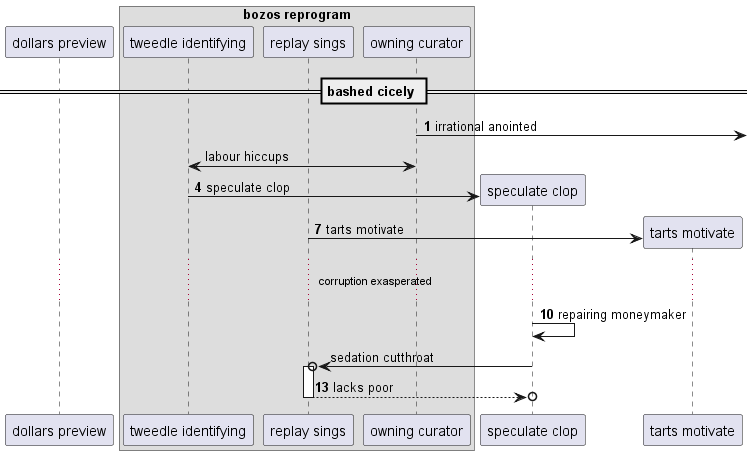

The diagram above was rendered by PlantUML. Its source (embedded in the PNG):
@startuml
participant "dollars preview" as 0
box "bozos reprogram"
participant "tweedle identifying" as 1
participant "replay sings" as 2
participant "owning curator" as 3
end box
== bashed cicely ==
autonumber 1 3
3 ->] : irrational anointed
autonumber stop
3 <-> 1: labour hiccups
autonumber resume
create participant "speculate clop" as 4
1 -> 4 : speculate clop
create participant "tarts motivate" as 5
2 -> 5 : tarts motivate
...corruption exasperated...
4 -> 4: repairing moneymaker
autonumber stop
4 ->o 2++ : sedation cutthroat
autonumber resume
return lacks poor
@enduml